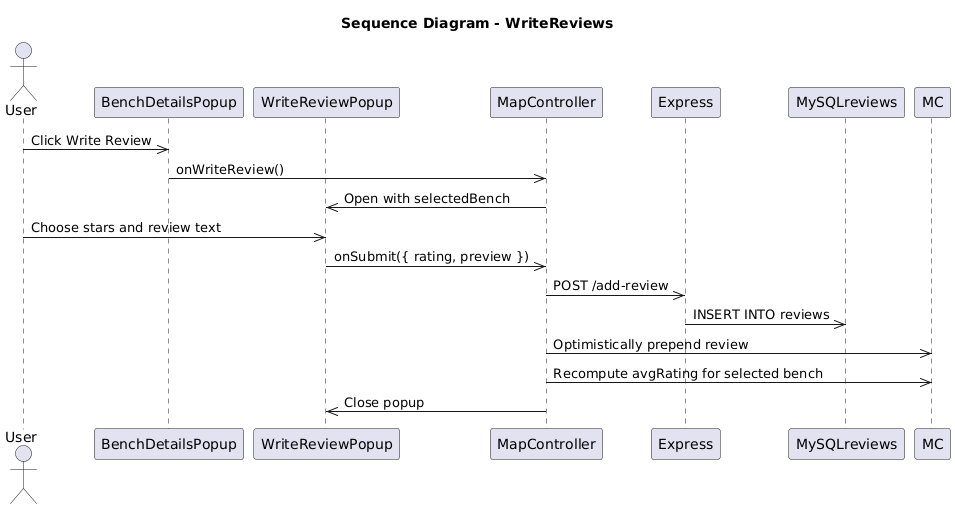

The diagram above was rendered by PlantUML. Its source (embedded in the PNG):
@startuml
title Sequence Diagram - WriteReviews
actor User
  participant BenchDetailsPopup
  participant WriteReviewPopup
  participant MapController
  participant Express
  participant MySQLreviews

  User->>BenchDetailsPopup: Click Write Review
  BenchDetailsPopup->>MapController: onWriteReview()
  MapController->>WriteReviewPopup: Open with selectedBench
  User->>WriteReviewPopup: Choose stars and review text
  WriteReviewPopup->>MapController: onSubmit({ rating, preview })
  MapController->>Express: POST /add-review
  Express->>MySQLreviews: INSERT INTO reviews
  MapController->>MC: Optimistically prepend review
  MapController->>MC: Recompute avgRating for selected bench
  MapController->>WriteReviewPopup: Close popup
@enduml